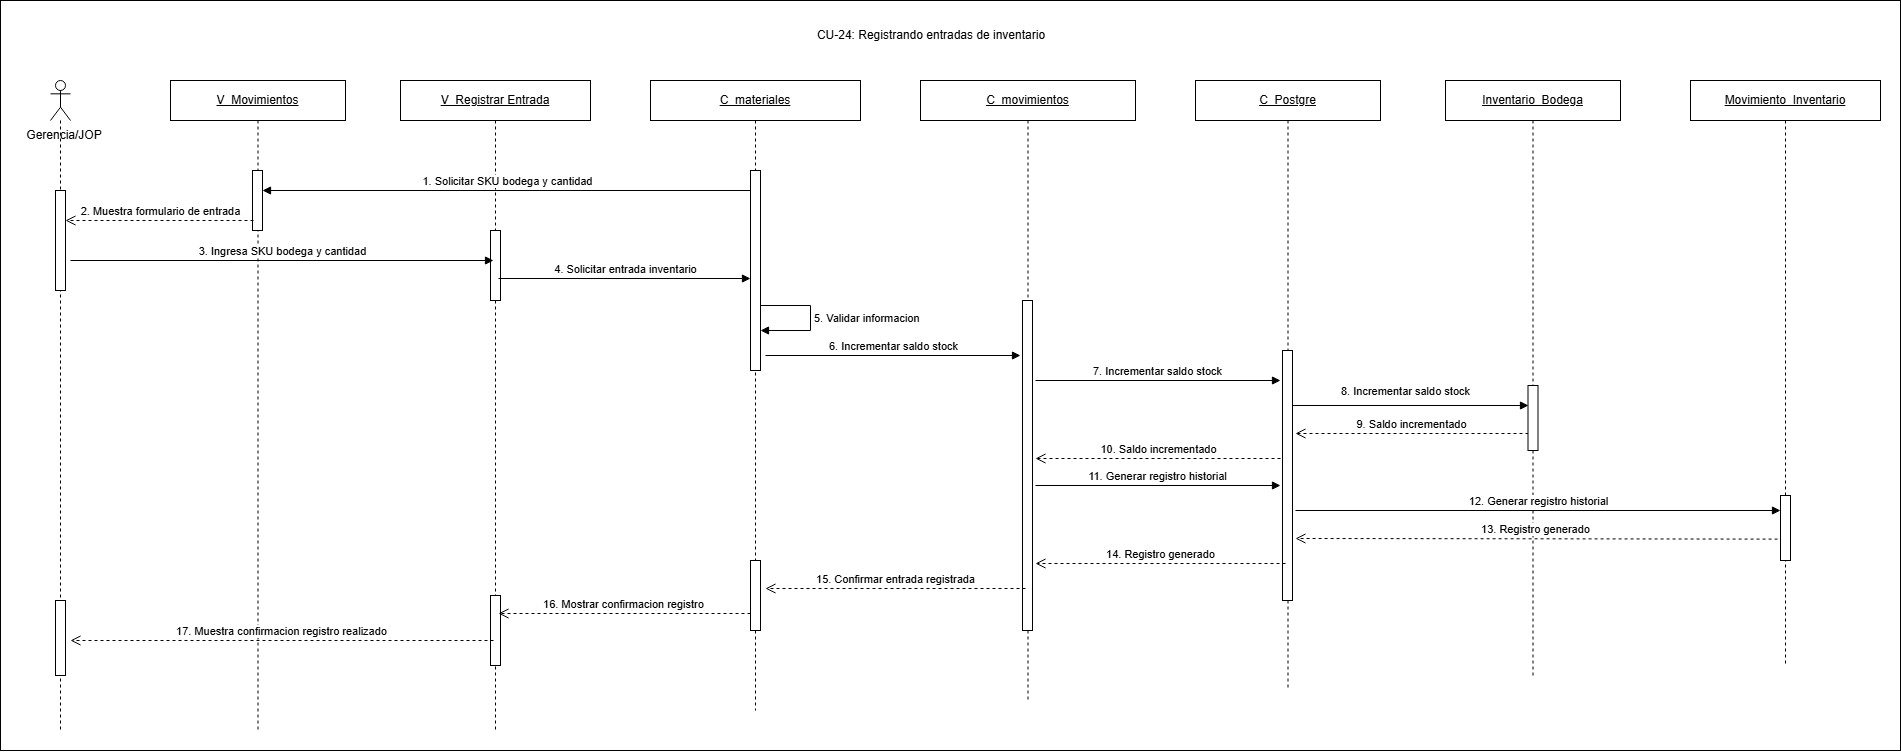

The diagram above was exported from draw.io. Its source (the exported page's mxGraphModel, read from the mxfile embedded in the PNG):
<mxGraphModel dx="2018" dy="930" grid="1" gridSize="10" guides="1" tooltips="1" connect="1" arrows="1" fold="1" page="1" pageScale="1" pageWidth="827" pageHeight="1169" math="0" shadow="0">
  <root>
    <mxCell id="0" />
    <mxCell id="1" parent="0" />
    <mxCell id="zIpisnn-JrKG-1bQb-G9-1" parent="1" style="rounded=0;whiteSpace=wrap;html=1;" value="" vertex="1">
      <mxGeometry height="750" width="1900" x="310" y="280" as="geometry" />
    </mxCell>
    <mxCell id="4FDgBnS1ektJQZSfmqWj-1" parent="1" style="text;html=1;whiteSpace=wrap;strokeColor=none;fillColor=none;align=center;verticalAlign=middle;rounded=0;" value="CU-24: Registrando entradas de inventario" vertex="1">
      <mxGeometry height="30" width="320" x="1081" y="300" as="geometry" />
    </mxCell>
    <mxCell id="4FDgBnS1ektJQZSfmqWj-2" parent="1" style="text;html=1;whiteSpace=wrap;strokeColor=none;fillColor=none;align=center;verticalAlign=middle;rounded=0;" value="Gerencia/JOP" vertex="1">
      <mxGeometry height="30" width="80" x="334" y="400" as="geometry" />
    </mxCell>
    <mxCell id="4FDgBnS1ektJQZSfmqWj-3" parent="1" style="shape=umlLifeline;perimeter=lifelinePerimeter;whiteSpace=wrap;html=1;container=1;dropTarget=0;collapsible=0;recursiveResize=0;outlineConnect=0;portConstraint=eastwest;participant=umlActor;" value="" vertex="1">
      <mxGeometry height="650" width="20" x="360" y="360" as="geometry" />
    </mxCell>
    <mxCell id="4FDgBnS1ektJQZSfmqWj-4" parent="4FDgBnS1ektJQZSfmqWj-3" style="html=1;points=[[0,0,0,0,5],[0,1,0,0,-5],[1,0,0,0,5],[1,1,0,0,-5]];perimeter=orthogonalPerimeter;outlineConnect=0;targetShapes=umlLifeline;portConstraint=eastwest;" value="" vertex="1">
      <mxGeometry height="100" width="10" x="5" y="110" as="geometry" />
    </mxCell>
    <mxCell id="zIUtSxSmPwUbvJh0Ejnl-1" parent="4FDgBnS1ektJQZSfmqWj-3" style="html=1;points=[[0,0,0,0,5],[0,1,0,0,-5],[1,0,0,0,5],[1,1,0,0,-5]];perimeter=orthogonalPerimeter;outlineConnect=0;targetShapes=umlLifeline;portConstraint=eastwest;" value="" vertex="1">
      <mxGeometry height="75" width="10" x="5" y="520" as="geometry" />
    </mxCell>
    <mxCell id="4FDgBnS1ektJQZSfmqWj-5" parent="1" style="shape=umlLifeline;perimeter=lifelinePerimeter;whiteSpace=wrap;html=1;container=1;dropTarget=0;collapsible=0;recursiveResize=0;outlineConnect=0;portConstraint=eastwest;" value="&lt;u&gt;V_Movimientos&lt;/u&gt;" vertex="1">
      <mxGeometry height="650" width="175" x="480" y="360" as="geometry" />
    </mxCell>
    <mxCell id="4FDgBnS1ektJQZSfmqWj-6" parent="4FDgBnS1ektJQZSfmqWj-5" style="html=1;points=[[0,0,0,0,5],[0,1,0,0,-5],[1,0,0,0,5],[1,1,0,0,-5]];perimeter=orthogonalPerimeter;outlineConnect=0;targetShapes=umlLifeline;portConstraint=eastwest;" value="" vertex="1">
      <mxGeometry height="60" width="10" x="82" y="90" as="geometry" />
    </mxCell>
    <mxCell id="4FDgBnS1ektJQZSfmqWj-7" parent="1" style="shape=umlLifeline;perimeter=lifelinePerimeter;whiteSpace=wrap;html=1;container=1;dropTarget=0;collapsible=0;recursiveResize=0;outlineConnect=0;portConstraint=eastwest;" value="&lt;u&gt;V_Registrar Entrada&lt;/u&gt;" vertex="1">
      <mxGeometry height="650" width="190" x="710" y="360" as="geometry" />
    </mxCell>
    <mxCell id="4FDgBnS1ektJQZSfmqWj-8" parent="4FDgBnS1ektJQZSfmqWj-7" style="html=1;points=[[0,0,0,0,5],[0,1,0,0,-5],[1,0,0,0,5],[1,1,0,0,-5]];perimeter=orthogonalPerimeter;outlineConnect=0;targetShapes=umlLifeline;portConstraint=eastwest;" value="" vertex="1">
      <mxGeometry height="70" width="10" x="90" y="150" as="geometry" />
    </mxCell>
    <mxCell id="zIUtSxSmPwUbvJh0Ejnl-2" parent="4FDgBnS1ektJQZSfmqWj-7" style="html=1;points=[[0,0,0,0,5],[0,1,0,0,-5],[1,0,0,0,5],[1,1,0,0,-5]];perimeter=orthogonalPerimeter;outlineConnect=0;targetShapes=umlLifeline;portConstraint=eastwest;" value="" vertex="1">
      <mxGeometry height="70" width="10" x="90" y="515" as="geometry" />
    </mxCell>
    <mxCell id="4FDgBnS1ektJQZSfmqWj-9" parent="1" style="shape=umlLifeline;perimeter=lifelinePerimeter;whiteSpace=wrap;html=1;container=1;dropTarget=0;collapsible=0;recursiveResize=0;outlineConnect=0;portConstraint=eastwest;" value="&lt;u&gt;C_materiales&lt;/u&gt;" vertex="1">
      <mxGeometry height="630" width="210" x="960" y="360" as="geometry" />
    </mxCell>
    <mxCell id="4FDgBnS1ektJQZSfmqWj-10" parent="4FDgBnS1ektJQZSfmqWj-9" style="html=1;points=[[0,0,0,0,5],[0,1,0,0,-5],[1,0,0,0,5],[1,1,0,0,-5]];perimeter=orthogonalPerimeter;outlineConnect=0;targetShapes=umlLifeline;portConstraint=eastwest;" value="" vertex="1">
      <mxGeometry height="200" width="10" x="100" y="90" as="geometry" />
    </mxCell>
    <mxCell id="zIUtSxSmPwUbvJh0Ejnl-3" parent="4FDgBnS1ektJQZSfmqWj-9" style="html=1;points=[[0,0,0,0,5],[0,1,0,0,-5],[1,0,0,0,5],[1,1,0,0,-5]];perimeter=orthogonalPerimeter;outlineConnect=0;targetShapes=umlLifeline;portConstraint=eastwest;" value="" vertex="1">
      <mxGeometry height="70" width="10" x="100" y="480" as="geometry" />
    </mxCell>
    <mxCell id="4FDgBnS1ektJQZSfmqWj-11" parent="1" style="shape=umlLifeline;perimeter=lifelinePerimeter;whiteSpace=wrap;html=1;container=1;dropTarget=0;collapsible=0;recursiveResize=0;outlineConnect=0;portConstraint=eastwest;" value="&lt;u&gt;C_movimientos&lt;/u&gt;" vertex="1">
      <mxGeometry height="620" width="215" x="1230" y="360" as="geometry" />
    </mxCell>
    <mxCell id="4FDgBnS1ektJQZSfmqWj-12" parent="4FDgBnS1ektJQZSfmqWj-11" style="html=1;points=[[0,0,0,0,5],[0,1,0,0,-5],[1,0,0,0,5],[1,1,0,0,-5]];perimeter=orthogonalPerimeter;outlineConnect=0;targetShapes=umlLifeline;portConstraint=eastwest;" value="" vertex="1">
      <mxGeometry height="330" width="10" x="102" y="220" as="geometry" />
    </mxCell>
    <mxCell id="4FDgBnS1ektJQZSfmqWj-13" parent="1" style="shape=umlLifeline;perimeter=lifelinePerimeter;whiteSpace=wrap;html=1;container=1;dropTarget=0;collapsible=0;recursiveResize=0;outlineConnect=0;portConstraint=eastwest;" value="&lt;u&gt;C_Postgre&lt;/u&gt;" vertex="1">
      <mxGeometry height="610" width="185" x="1505" y="360" as="geometry" />
    </mxCell>
    <mxCell id="4FDgBnS1ektJQZSfmqWj-14" parent="4FDgBnS1ektJQZSfmqWj-13" style="html=1;points=[[0,0,0,0,5],[0,1,0,0,-5],[1,0,0,0,5],[1,1,0,0,-5]];perimeter=orthogonalPerimeter;outlineConnect=0;targetShapes=umlLifeline;portConstraint=eastwest;" value="" vertex="1">
      <mxGeometry height="250" width="10" x="87" y="270" as="geometry" />
    </mxCell>
    <mxCell id="4FDgBnS1ektJQZSfmqWj-15" parent="1" style="shape=umlLifeline;perimeter=lifelinePerimeter;whiteSpace=wrap;html=1;container=1;dropTarget=0;collapsible=0;recursiveResize=0;outlineConnect=0;portConstraint=eastwest;" value="&lt;u&gt;Inventario_Bodega&lt;/u&gt;" vertex="1">
      <mxGeometry height="595" width="175" x="1755" y="360" as="geometry" />
    </mxCell>
    <mxCell id="4FDgBnS1ektJQZSfmqWj-16" parent="1" style="shape=umlLifeline;perimeter=lifelinePerimeter;whiteSpace=wrap;html=1;container=1;dropTarget=0;collapsible=0;recursiveResize=0;outlineConnect=0;portConstraint=eastwest;" value="&lt;u&gt;Movimiento_Inventario&lt;/u&gt;" vertex="1">
      <mxGeometry height="585" width="190" x="2000" y="360" as="geometry" />
    </mxCell>
    <mxCell id="4FDgBnS1ektJQZSfmqWj-17" parent="4FDgBnS1ektJQZSfmqWj-16" style="html=1;points=[[0,0,0,0,5],[0,1,0,0,-5],[1,0,0,0,5],[1,1,0,0,-5]];perimeter=orthogonalPerimeter;outlineConnect=0;targetShapes=umlLifeline;portConstraint=eastwest;" value="" vertex="1">
      <mxGeometry height="65" width="10" x="90" y="415" as="geometry" />
    </mxCell>
    <mxCell id="4FDgBnS1ektJQZSfmqWj-18" edge="1" parent="1" style="html=1;verticalAlign=bottom;endArrow=block;curved=0;rounded=0;" value="1. Solicitar SKU bodega y cantidad">
      <mxGeometry relative="1" as="geometry">
        <mxPoint x="1060" y="470" as="sourcePoint" />
        <mxPoint x="572" y="470" as="targetPoint" />
      </mxGeometry>
    </mxCell>
    <mxCell id="4FDgBnS1ektJQZSfmqWj-19" edge="1" parent="1" style="html=1;verticalAlign=bottom;endArrow=open;dashed=1;endSize=8;curved=0;rounded=0;" target="4FDgBnS1ektJQZSfmqWj-4" value="2. Muestra formulario de entrada">
      <mxGeometry relative="1" as="geometry">
        <mxPoint x="563" y="500" as="sourcePoint" />
        <mxPoint x="420" y="500" as="targetPoint" />
      </mxGeometry>
    </mxCell>
    <mxCell id="4FDgBnS1ektJQZSfmqWj-20" edge="1" parent="1" style="html=1;verticalAlign=bottom;endArrow=block;curved=0;rounded=0;" value="3. Ingresa SKU bodega y cantidad">
      <mxGeometry relative="1" as="geometry">
        <mxPoint x="380" y="540" as="sourcePoint" />
        <mxPoint x="803" y="540" as="targetPoint" />
      </mxGeometry>
    </mxCell>
    <mxCell id="4FDgBnS1ektJQZSfmqWj-21" edge="1" parent="1" style="html=1;verticalAlign=bottom;endArrow=block;curved=0;rounded=0;" target="4FDgBnS1ektJQZSfmqWj-10" value="4. Solicitar entrada inventario">
      <mxGeometry relative="1" as="geometry">
        <mxPoint x="808" y="558" as="sourcePoint" />
        <mxPoint x="1060" y="560" as="targetPoint" />
      </mxGeometry>
    </mxCell>
    <mxCell id="4FDgBnS1ektJQZSfmqWj-22" edge="1" parent="1" style="html=1;align=left;spacingLeft=2;endArrow=block;rounded=0;edgeStyle=orthogonalEdgeStyle;curved=0;" value="5. Validar informacion">
      <mxGeometry relative="1" as="geometry">
        <Array as="points">
          <mxPoint x="1120" y="585" />
          <mxPoint x="1120" y="610" />
        </Array>
        <mxPoint x="1070" y="585" as="sourcePoint" />
        <mxPoint x="1070" y="610" as="targetPoint" />
      </mxGeometry>
    </mxCell>
    <mxCell id="4FDgBnS1ektJQZSfmqWj-23" edge="1" parent="1" style="html=1;verticalAlign=bottom;endArrow=block;curved=0;rounded=0;" value="6. Incrementar saldo stock">
      <mxGeometry relative="1" as="geometry">
        <mxPoint x="1075" y="635" as="sourcePoint" />
        <mxPoint x="1330" y="635" as="targetPoint" />
      </mxGeometry>
    </mxCell>
    <mxCell id="4FDgBnS1ektJQZSfmqWj-24" edge="1" parent="1" style="html=1;verticalAlign=bottom;endArrow=block;curved=0;rounded=0;" value="7. Incrementar saldo stock">
      <mxGeometry relative="1" as="geometry">
        <mxPoint x="1345" y="660" as="sourcePoint" />
        <mxPoint x="1590" y="660" as="targetPoint" />
      </mxGeometry>
    </mxCell>
    <mxCell id="4FDgBnS1ektJQZSfmqWj-25" edge="1" parent="1" source="4FDgBnS1ektJQZSfmqWj-14" style="html=1;verticalAlign=bottom;endArrow=block;curved=0;rounded=0;" value="8. Incrementar saldo stock">
      <mxGeometry relative="1" x="-0.0381" y="5" as="geometry">
        <mxPoint as="offset" />
        <mxPoint x="1610" y="685" as="sourcePoint" />
        <mxPoint x="1838" y="685" as="targetPoint" />
      </mxGeometry>
    </mxCell>
    <mxCell id="4FDgBnS1ektJQZSfmqWj-26" edge="1" parent="1" style="html=1;verticalAlign=bottom;endArrow=open;dashed=1;endSize=8;curved=0;rounded=0;" value="9. Saldo incrementado">
      <mxGeometry relative="1" as="geometry">
        <mxPoint x="1838" y="713" as="sourcePoint" />
        <mxPoint x="1605" y="713" as="targetPoint" />
      </mxGeometry>
    </mxCell>
    <mxCell id="4FDgBnS1ektJQZSfmqWj-27" edge="1" parent="1" style="html=1;verticalAlign=bottom;endArrow=open;dashed=1;endSize=8;curved=0;rounded=0;" value="10. Saldo incrementado">
      <mxGeometry relative="1" as="geometry">
        <mxPoint x="1590" y="738" as="sourcePoint" />
        <mxPoint x="1345" y="738" as="targetPoint" />
      </mxGeometry>
    </mxCell>
    <mxCell id="4FDgBnS1ektJQZSfmqWj-28" edge="1" parent="1" style="html=1;verticalAlign=bottom;endArrow=block;curved=0;rounded=0;" value="11. Generar registro historial">
      <mxGeometry relative="1" as="geometry">
        <mxPoint x="1345" y="765" as="sourcePoint" />
        <mxPoint x="1590" y="765" as="targetPoint" />
      </mxGeometry>
    </mxCell>
    <mxCell id="4FDgBnS1ektJQZSfmqWj-29" edge="1" parent="1" style="html=1;verticalAlign=bottom;endArrow=block;curved=0;rounded=0;" target="4FDgBnS1ektJQZSfmqWj-17" value="12. Generar registro historial">
      <mxGeometry relative="1" as="geometry">
        <mxPoint x="1605" y="790" as="sourcePoint" />
        <mxPoint x="2085" y="790" as="targetPoint" />
      </mxGeometry>
    </mxCell>
    <mxCell id="4FDgBnS1ektJQZSfmqWj-30" edge="1" parent="1" source="4FDgBnS1ektJQZSfmqWj-17" style="html=1;verticalAlign=bottom;endArrow=open;dashed=1;endSize=8;curved=0;rounded=0;exitX=-0.292;exitY=0.671;exitDx=0;exitDy=0;exitPerimeter=0;" value="13. Registro generado">
      <mxGeometry relative="1" as="geometry">
        <mxPoint x="2085" y="818" as="sourcePoint" />
        <mxPoint x="1605" y="818" as="targetPoint" />
      </mxGeometry>
    </mxCell>
    <mxCell id="4FDgBnS1ektJQZSfmqWj-31" edge="1" parent="1" style="html=1;verticalAlign=bottom;endArrow=open;dashed=1;endSize=8;curved=0;rounded=0;" value="14. Registro generado">
      <mxGeometry relative="1" as="geometry">
        <mxPoint x="1595" y="843" as="sourcePoint" />
        <mxPoint x="1345" y="843" as="targetPoint" />
      </mxGeometry>
    </mxCell>
    <mxCell id="4FDgBnS1ektJQZSfmqWj-32" edge="1" parent="1" style="html=1;verticalAlign=bottom;endArrow=open;dashed=1;endSize=8;curved=0;rounded=0;" value="15. Confirmar entrada registrada">
      <mxGeometry relative="1" as="geometry">
        <mxPoint x="1335" y="868" as="sourcePoint" />
        <mxPoint x="1075" y="868" as="targetPoint" />
      </mxGeometry>
    </mxCell>
    <mxCell id="4FDgBnS1ektJQZSfmqWj-33" edge="1" parent="1" style="html=1;verticalAlign=bottom;endArrow=open;dashed=1;endSize=8;curved=0;rounded=0;" value="16. Mostrar confirmacion registro">
      <mxGeometry relative="1" as="geometry">
        <mxPoint x="1060" y="893" as="sourcePoint" />
        <mxPoint x="808" y="893" as="targetPoint" />
      </mxGeometry>
    </mxCell>
    <mxCell id="4FDgBnS1ektJQZSfmqWj-34" edge="1" parent="1" style="html=1;verticalAlign=bottom;endArrow=open;dashed=1;endSize=8;curved=0;rounded=0;" value="17. Muestra confirmacion registro realizado">
      <mxGeometry relative="1" as="geometry">
        <mxPoint x="803" y="920" as="sourcePoint" />
        <mxPoint x="380" y="920" as="targetPoint" />
      </mxGeometry>
    </mxCell>
    <mxCell id="4FDgBnS1ektJQZSfmqWj-35" parent="1" style="html=1;points=[[0,0,0,0,5],[0,1,0,0,-5],[1,0,0,0,5],[1,1,0,0,-5]];perimeter=orthogonalPerimeter;outlineConnect=0;targetShapes=umlLifeline;portConstraint=eastwest;" value="" vertex="1">
      <mxGeometry height="65" width="10" x="1837.5" y="665" as="geometry" />
    </mxCell>
  </root>
</mxGraphModel>